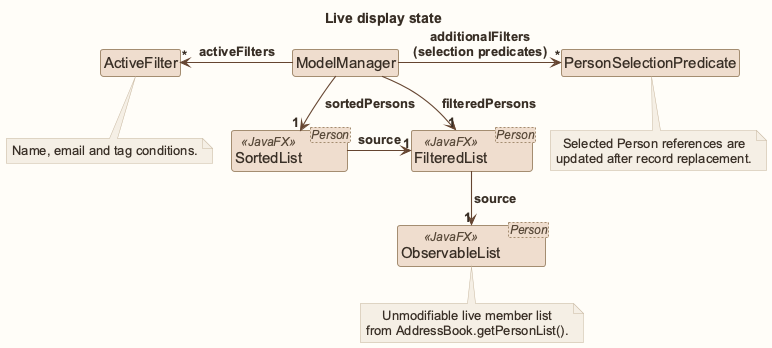

The diagram above was rendered by PlantUML. Its source (embedded in the PNG):
@startuml
!pragma layout smetana
!include style.puml
skinparam arrowThickness 1.1
skinparam arrowColor MODEL_COLOR_T4
skinparam classBackgroundColor MODEL_COLOR
skinparam nodesep 45
skinparam ranksep 45
title Live display state

class ModelManager
class ActiveFilter
class PersonSelectionPredicate
class "SortedList<Person>" as Sorted <<JavaFX>>
class "FilteredList<Person>" as Filtered <<JavaFX>>
class "ObservableList<Person>" as Records <<JavaFX>>

ModelManager -left-> "*" ActiveFilter : activeFilters
ModelManager -right-> "*" PersonSelectionPredicate : additionalFilters\n(selection predicates)
ModelManager -down-> "1" Sorted : sortedPersons
ModelManager -down-> "1" Filtered : filteredPersons
Sorted -right-> "1" Filtered : source
Filtered -down-> "1" Records : source
note bottom of Records: Unmodifiable live member list\nfrom AddressBook.getPersonList().
note bottom of ActiveFilter: Name, email and tag conditions.
note bottom of PersonSelectionPredicate: Selected Person references are\nupdated after record replacement.
@enduml